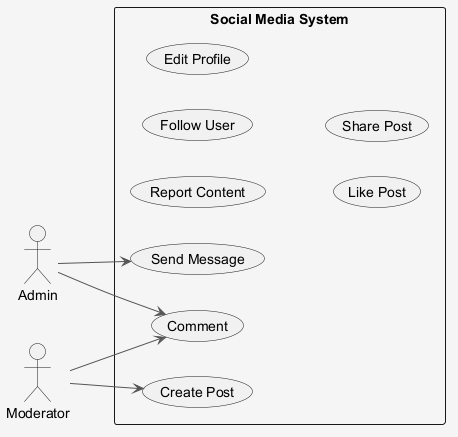

The diagram above was rendered by PlantUML. Its source (embedded in the PNG):
@startuml
skinparam shadowing false
skinparam backgroundColor #F5F5F5
skinparam ArrowColor #555555
left to right direction
actor "Admin" as A
actor "Moderator" as M
rectangle "Social Media System" {
  usecase "Report Content" as UC_ReportContent
  usecase "Send Message" as UC_SendMessage
  usecase "Follow User" as UC_FollowUser
  usecase "Edit Profile" as UC_EditProfile
  usecase "Like Post" as UC_LikePost
  usecase "Create Post" as UC_CreatePost
  usecase "Share Post" as UC_SharePost
  usecase "Comment" as UC_Comment
}
A --> UC_SendMessage
A --> UC_Comment
M --> UC_Comment
M --> UC_CreatePost
@enduml